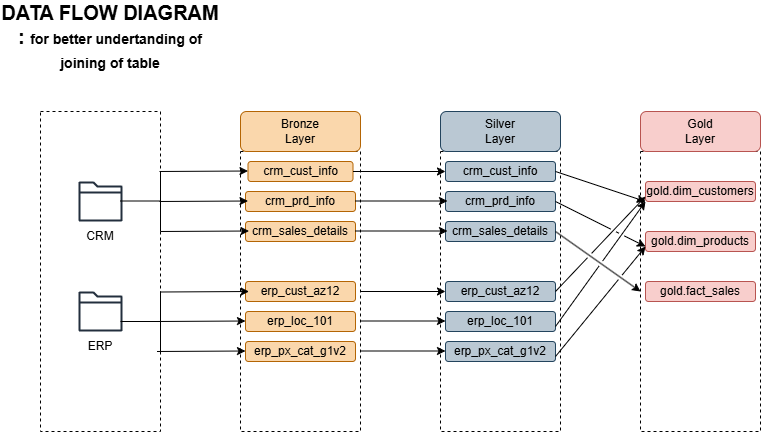

The diagram above was exported from draw.io. Its source (the exported page's mxGraphModel, read from the mxfile embedded in the PNG):
<mxGraphModel dx="1030" dy="626" grid="1" gridSize="10" guides="1" tooltips="1" connect="1" arrows="1" fold="1" page="1" pageScale="1" pageWidth="850" pageHeight="1100" math="0" shadow="0">
  <root>
    <mxCell id="0" />
    <mxCell id="1" parent="0" />
    <mxCell id="iNpcnOUV6x_AukQVU3Jt-1" parent="1" style="rounded=0;whiteSpace=wrap;html=1;dashed=1;fillColor=none;" value="" vertex="1">
      <mxGeometry height="320" width="120" x="80" y="120" as="geometry" />
    </mxCell>
    <mxCell id="iNpcnOUV6x_AukQVU3Jt-2" parent="1" style="sketch=0;outlineConnect=0;fontColor=#232F3E;gradientColor=none;fillColor=#232F3D;strokeColor=none;dashed=0;verticalLabelPosition=bottom;verticalAlign=top;align=center;html=1;fontSize=12;fontStyle=0;aspect=fixed;pointerEvents=1;shape=mxgraph.aws4.folder;" value="" vertex="1">
      <mxGeometry height="40" width="43.94" x="118.03" y="190" as="geometry" />
    </mxCell>
    <mxCell id="iNpcnOUV6x_AukQVU3Jt-3" parent="1" style="sketch=0;outlineConnect=0;fontColor=#232F3E;gradientColor=none;fillColor=#232F3D;strokeColor=none;dashed=0;verticalLabelPosition=bottom;verticalAlign=top;align=center;html=1;fontSize=12;fontStyle=0;aspect=fixed;pointerEvents=1;shape=mxgraph.aws4.folder;" value="" vertex="1">
      <mxGeometry height="40" width="43.94" x="118.03" y="300" as="geometry" />
    </mxCell>
    <mxCell id="iNpcnOUV6x_AukQVU3Jt-4" parent="1" style="text;html=1;whiteSpace=wrap;strokeColor=none;fillColor=none;align=center;verticalAlign=middle;rounded=0;" value="CRM" vertex="1">
      <mxGeometry height="30" width="60" x="110" y="230" as="geometry" />
    </mxCell>
    <mxCell id="iNpcnOUV6x_AukQVU3Jt-5" parent="1" style="text;html=1;whiteSpace=wrap;strokeColor=none;fillColor=none;align=center;verticalAlign=middle;rounded=0;" value="ERP" vertex="1">
      <mxGeometry height="30" width="60" x="110" y="340" as="geometry" />
    </mxCell>
    <mxCell id="iNpcnOUV6x_AukQVU3Jt-6" parent="1" style="rounded=0;whiteSpace=wrap;html=1;dashed=1;fillColor=none;" value="" vertex="1">
      <mxGeometry height="280" width="120" x="280" y="160" as="geometry" />
    </mxCell>
    <mxCell id="iNpcnOUV6x_AukQVU3Jt-7" parent="1" style="rounded=1;whiteSpace=wrap;html=1;fillColor=#fad7ac;strokeColor=#b46504;" value="" vertex="1">
      <mxGeometry height="40" width="120" x="280" y="120" as="geometry" />
    </mxCell>
    <mxCell id="iNpcnOUV6x_AukQVU3Jt-8" parent="1" style="text;html=1;whiteSpace=wrap;strokeColor=none;fillColor=none;align=center;verticalAlign=middle;rounded=0;" value="Bronze Layer" vertex="1">
      <mxGeometry height="30" width="60" x="310" y="125" as="geometry" />
    </mxCell>
    <mxCell id="iNpcnOUV6x_AukQVU3Jt-9" parent="1" style="rounded=1;whiteSpace=wrap;html=1;fillColor=#fad7ac;strokeColor=#b46504;" value="crm_cust_info" vertex="1">
      <mxGeometry height="20" width="105" x="287.5" y="170" as="geometry" />
    </mxCell>
    <mxCell id="iNpcnOUV6x_AukQVU3Jt-10" parent="1" style="rounded=1;whiteSpace=wrap;html=1;fillColor=#fad7ac;strokeColor=#b46504;" value="crm_prd_info" vertex="1">
      <mxGeometry height="20" width="110" x="285" y="200" as="geometry" />
    </mxCell>
    <mxCell id="iNpcnOUV6x_AukQVU3Jt-11" parent="1" style="rounded=1;whiteSpace=wrap;html=1;fillColor=#fad7ac;strokeColor=#b46504;" value="crm_sales_details" vertex="1">
      <mxGeometry height="20" width="110" x="285" y="230" as="geometry" />
    </mxCell>
    <mxCell id="iNpcnOUV6x_AukQVU3Jt-12" parent="1" style="rounded=1;whiteSpace=wrap;html=1;fillColor=#fad7ac;strokeColor=#b46504;" value="erp_cust_az12" vertex="1">
      <mxGeometry height="20" width="110" x="285" y="290" as="geometry" />
    </mxCell>
    <mxCell id="iNpcnOUV6x_AukQVU3Jt-14" parent="1" style="rounded=1;whiteSpace=wrap;html=1;fillColor=#fad7ac;strokeColor=#b46504;" value="erp_loc_101" vertex="1">
      <mxGeometry height="20" width="110" x="285" y="320" as="geometry" />
    </mxCell>
    <mxCell id="iNpcnOUV6x_AukQVU3Jt-15" parent="1" style="rounded=1;whiteSpace=wrap;html=1;fillColor=#fad7ac;strokeColor=#b46504;" value="erp_px_cat_g1v2" vertex="1">
      <mxGeometry height="20" width="110" x="285" y="350" as="geometry" />
    </mxCell>
    <mxCell id="iNpcnOUV6x_AukQVU3Jt-16" parent="1" style="rounded=0;whiteSpace=wrap;html=1;dashed=1;fillColor=none;" value="" vertex="1">
      <mxGeometry height="280" width="120" x="480" y="160" as="geometry" />
    </mxCell>
    <mxCell id="iNpcnOUV6x_AukQVU3Jt-17" parent="1" style="rounded=1;whiteSpace=wrap;html=1;fillColor=#bac8d3;strokeColor=#23445d;" value="" vertex="1">
      <mxGeometry height="40" width="120" x="480" y="120" as="geometry" />
    </mxCell>
    <mxCell id="iNpcnOUV6x_AukQVU3Jt-18" parent="1" style="text;html=1;whiteSpace=wrap;strokeColor=none;fillColor=none;align=center;verticalAlign=middle;rounded=0;" value="Silver Layer" vertex="1">
      <mxGeometry height="30" width="60" x="510" y="125" as="geometry" />
    </mxCell>
    <mxCell id="iNpcnOUV6x_AukQVU3Jt-19" parent="1" style="rounded=1;whiteSpace=wrap;html=1;fillColor=#bac8d3;strokeColor=#23445d;" value="crm_cust_info" vertex="1">
      <mxGeometry height="20" width="110" x="485" y="170" as="geometry" />
    </mxCell>
    <mxCell id="iNpcnOUV6x_AukQVU3Jt-20" parent="1" style="rounded=1;whiteSpace=wrap;html=1;fillColor=#bac8d3;strokeColor=#23445d;" value="crm_prd_info" vertex="1">
      <mxGeometry height="20" width="110" x="485" y="200" as="geometry" />
    </mxCell>
    <mxCell id="iNpcnOUV6x_AukQVU3Jt-21" parent="1" style="rounded=1;whiteSpace=wrap;html=1;fillColor=#bac8d3;strokeColor=#23445d;" value="crm_sales_details" vertex="1">
      <mxGeometry height="20" width="110" x="485" y="230" as="geometry" />
    </mxCell>
    <mxCell id="iNpcnOUV6x_AukQVU3Jt-22" parent="1" style="rounded=1;whiteSpace=wrap;html=1;fillColor=#bac8d3;strokeColor=#23445d;" value="erp_cust_az12" vertex="1">
      <mxGeometry height="20" width="110" x="485" y="290" as="geometry" />
    </mxCell>
    <mxCell id="iNpcnOUV6x_AukQVU3Jt-23" parent="1" style="rounded=1;whiteSpace=wrap;html=1;fillColor=#bac8d3;strokeColor=#23445d;" value="erp_loc_101" vertex="1">
      <mxGeometry height="20" width="110" x="485" y="320" as="geometry" />
    </mxCell>
    <mxCell id="iNpcnOUV6x_AukQVU3Jt-24" parent="1" style="rounded=1;whiteSpace=wrap;html=1;fillColor=#bac8d3;strokeColor=#23445d;" value="erp_px_cat_g1v2" vertex="1">
      <mxGeometry height="20" width="110" x="485" y="350" as="geometry" />
    </mxCell>
    <mxCell id="iNpcnOUV6x_AukQVU3Jt-42" edge="1" parent="1" source="iNpcnOUV6x_AukQVU3Jt-9" style="endArrow=classic;html=1;rounded=0;entryX=0;entryY=0.5;entryDx=0;entryDy=0;exitX=1;exitY=0.5;exitDx=0;exitDy=0;" target="iNpcnOUV6x_AukQVU3Jt-19" value="">
      <mxGeometry height="50" relative="1" width="50" as="geometry">
        <mxPoint x="395" y="180" as="sourcePoint" />
        <mxPoint x="505" y="175" as="targetPoint" />
      </mxGeometry>
    </mxCell>
    <mxCell id="iNpcnOUV6x_AukQVU3Jt-43" edge="1" parent="1" style="endArrow=classic;html=1;rounded=0;entryX=0;entryY=0.5;entryDx=0;entryDy=0;exitX=1;exitY=0.5;exitDx=0;exitDy=0;" value="">
      <mxGeometry height="50" relative="1" width="50" as="geometry">
        <mxPoint x="395" y="209.5" as="sourcePoint" />
        <mxPoint x="487" y="209.5" as="targetPoint" />
      </mxGeometry>
    </mxCell>
    <mxCell id="iNpcnOUV6x_AukQVU3Jt-44" edge="1" parent="1" style="endArrow=classic;html=1;rounded=0;entryX=0;entryY=0.5;entryDx=0;entryDy=0;exitX=1;exitY=0.5;exitDx=0;exitDy=0;" value="">
      <mxGeometry height="50" relative="1" width="50" as="geometry">
        <mxPoint x="395" y="239.5" as="sourcePoint" />
        <mxPoint x="487" y="239.5" as="targetPoint" />
      </mxGeometry>
    </mxCell>
    <mxCell id="iNpcnOUV6x_AukQVU3Jt-45" edge="1" parent="1" style="endArrow=classic;html=1;rounded=0;entryX=0;entryY=0.5;entryDx=0;entryDy=0;" target="iNpcnOUV6x_AukQVU3Jt-22" value="">
      <mxGeometry height="50" relative="1" width="50" as="geometry">
        <mxPoint x="400" y="300" as="sourcePoint" />
        <mxPoint x="480" y="300" as="targetPoint" />
      </mxGeometry>
    </mxCell>
    <mxCell id="iNpcnOUV6x_AukQVU3Jt-46" edge="1" parent="1" style="endArrow=classic;html=1;rounded=0;entryX=0;entryY=0.5;entryDx=0;entryDy=0;" value="">
      <mxGeometry height="50" relative="1" width="50" as="geometry">
        <mxPoint x="400" y="329.5" as="sourcePoint" />
        <mxPoint x="485" y="329.5" as="targetPoint" />
      </mxGeometry>
    </mxCell>
    <mxCell id="iNpcnOUV6x_AukQVU3Jt-47" edge="1" parent="1" style="endArrow=classic;html=1;rounded=0;entryX=0;entryY=0.5;entryDx=0;entryDy=0;" value="">
      <mxGeometry height="50" relative="1" width="50" as="geometry">
        <mxPoint x="400" y="359.5" as="sourcePoint" />
        <mxPoint x="485" y="359.5" as="targetPoint" />
      </mxGeometry>
    </mxCell>
    <mxCell id="iNpcnOUV6x_AukQVU3Jt-52" edge="1" parent="1" style="endArrow=classic;html=1;rounded=0;entryX=0;entryY=0.5;entryDx=0;entryDy=0;" value="">
      <mxGeometry height="50" relative="1" width="50" as="geometry">
        <mxPoint x="199" y="180" as="sourcePoint" />
        <mxPoint x="287.5" y="179.5" as="targetPoint" />
      </mxGeometry>
    </mxCell>
    <mxCell id="iNpcnOUV6x_AukQVU3Jt-53" edge="1" parent="1" style="endArrow=classic;html=1;rounded=0;entryX=0;entryY=0.5;entryDx=0;entryDy=0;" value="">
      <mxGeometry height="50" relative="1" width="50" as="geometry">
        <mxPoint x="199" y="210" as="sourcePoint" />
        <mxPoint x="287.5" y="209.5" as="targetPoint" />
      </mxGeometry>
    </mxCell>
    <mxCell id="iNpcnOUV6x_AukQVU3Jt-54" edge="1" parent="1" style="endArrow=classic;html=1;rounded=0;entryX=0;entryY=0.5;entryDx=0;entryDy=0;" value="">
      <mxGeometry height="50" relative="1" width="50" as="geometry">
        <mxPoint x="200" y="240" as="sourcePoint" />
        <mxPoint x="288.5" y="239.5" as="targetPoint" />
      </mxGeometry>
    </mxCell>
    <mxCell id="iNpcnOUV6x_AukQVU3Jt-55" edge="1" parent="1" style="endArrow=classic;html=1;rounded=0;entryX=0;entryY=0.5;entryDx=0;entryDy=0;" value="">
      <mxGeometry height="50" relative="1" width="50" as="geometry">
        <mxPoint x="200" y="300.5" as="sourcePoint" />
        <mxPoint x="288.5" y="300" as="targetPoint" />
      </mxGeometry>
    </mxCell>
    <mxCell id="iNpcnOUV6x_AukQVU3Jt-56" edge="1" parent="1" style="endArrow=classic;html=1;rounded=0;entryX=0;entryY=0.5;entryDx=0;entryDy=0;" value="">
      <mxGeometry height="50" relative="1" width="50" as="geometry">
        <mxPoint x="196.5" y="330" as="sourcePoint" />
        <mxPoint x="285" y="329.5" as="targetPoint" />
      </mxGeometry>
    </mxCell>
    <mxCell id="iNpcnOUV6x_AukQVU3Jt-57" edge="1" parent="1" style="endArrow=classic;html=1;rounded=0;entryX=0;entryY=0.5;entryDx=0;entryDy=0;" value="">
      <mxGeometry height="50" relative="1" width="50" as="geometry">
        <mxPoint x="196.5" y="360" as="sourcePoint" />
        <mxPoint x="285" y="359.5" as="targetPoint" />
      </mxGeometry>
    </mxCell>
    <mxCell id="iNpcnOUV6x_AukQVU3Jt-58" edge="1" parent="1" style="endArrow=none;html=1;rounded=0;" value="">
      <mxGeometry height="50" relative="1" width="50" as="geometry">
        <mxPoint x="200" y="240" as="sourcePoint" />
        <mxPoint x="200" y="180" as="targetPoint" />
      </mxGeometry>
    </mxCell>
    <mxCell id="iNpcnOUV6x_AukQVU3Jt-59" edge="1" parent="1" style="endArrow=none;html=1;rounded=0;" value="">
      <mxGeometry height="50" relative="1" width="50" as="geometry">
        <mxPoint x="200" y="360" as="sourcePoint" />
        <mxPoint x="200" y="300" as="targetPoint" />
      </mxGeometry>
    </mxCell>
    <mxCell id="iNpcnOUV6x_AukQVU3Jt-60" edge="1" parent="1" style="endArrow=none;html=1;rounded=0;" value="">
      <mxGeometry height="50" relative="1" width="50" as="geometry">
        <mxPoint x="160" y="330" as="sourcePoint" />
        <mxPoint x="200" y="330" as="targetPoint" />
      </mxGeometry>
    </mxCell>
    <mxCell id="iNpcnOUV6x_AukQVU3Jt-61" edge="1" parent="1" style="endArrow=none;html=1;rounded=0;" value="">
      <mxGeometry height="50" relative="1" width="50" as="geometry">
        <mxPoint x="160" y="209.5" as="sourcePoint" />
        <mxPoint x="200" y="209.5" as="targetPoint" />
      </mxGeometry>
    </mxCell>
    <mxCell id="iNpcnOUV6x_AukQVU3Jt-62" parent="1" style="text;html=1;whiteSpace=wrap;strokeColor=none;fillColor=none;align=center;verticalAlign=middle;rounded=0;fontSize=20;" value="&lt;b&gt;DATA FLOW DIAGRAM : &lt;font style=&quot;font-size: 14px;&quot;&gt;for better undertanding of joining of table&lt;/font&gt;&lt;/b&gt;" vertex="1">
      <mxGeometry height="50" width="220" x="40" y="20" as="geometry" />
    </mxCell>
    <mxCell id="ZH-l-Mq3GfiFuJk9Ssde-1" parent="1" style="rounded=0;whiteSpace=wrap;html=1;dashed=1;fillColor=none;" value="" vertex="1">
      <mxGeometry height="280" width="120" x="680" y="160" as="geometry" />
    </mxCell>
    <mxCell id="ZH-l-Mq3GfiFuJk9Ssde-2" parent="1" style="rounded=1;whiteSpace=wrap;html=1;fillColor=#f8cecc;strokeColor=#b85450;" value="" vertex="1">
      <mxGeometry height="40" width="120" x="680" y="120" as="geometry" />
    </mxCell>
    <mxCell id="ZH-l-Mq3GfiFuJk9Ssde-3" parent="1" style="text;html=1;whiteSpace=wrap;fillColor=none;align=center;verticalAlign=middle;rounded=0;" value="Gold Layer" vertex="1">
      <mxGeometry height="30" width="60" x="710" y="125" as="geometry" />
    </mxCell>
    <mxCell id="ZH-l-Mq3GfiFuJk9Ssde-4" parent="1" style="rounded=1;whiteSpace=wrap;html=1;fillColor=#f8cecc;strokeColor=#b85450;" value="gold.dim_customers" vertex="1">
      <mxGeometry height="20" width="110" x="685" y="190" as="geometry" />
    </mxCell>
    <mxCell id="ZH-l-Mq3GfiFuJk9Ssde-5" parent="1" style="rounded=1;whiteSpace=wrap;html=1;fillColor=#f8cecc;strokeColor=#b85450;" value="gold.dim_products" vertex="1">
      <mxGeometry height="20" width="110" x="685" y="240" as="geometry" />
    </mxCell>
    <mxCell id="ZH-l-Mq3GfiFuJk9Ssde-6" parent="1" style="rounded=1;whiteSpace=wrap;html=1;fillColor=#f8cecc;strokeColor=#b85450;" value="gold.fact_sales" vertex="1">
      <mxGeometry height="20" width="110" x="685" y="290" as="geometry" />
    </mxCell>
    <mxCell id="ZH-l-Mq3GfiFuJk9Ssde-10" edge="1" parent="1" style="endArrow=classic;html=1;rounded=0;entryX=0;entryY=0.5;entryDx=0;entryDy=0;jumpStyle=gap;" target="ZH-l-Mq3GfiFuJk9Ssde-1" value="">
      <mxGeometry height="50" relative="1" width="50" as="geometry">
        <mxPoint x="595" y="240" as="sourcePoint" />
        <mxPoint x="645" y="190" as="targetPoint" />
      </mxGeometry>
    </mxCell>
    <mxCell id="ZH-l-Mq3GfiFuJk9Ssde-11" edge="1" parent="1" source="iNpcnOUV6x_AukQVU3Jt-22" style="endArrow=classic;html=1;rounded=0;entryX=0;entryY=0.75;entryDx=0;entryDy=0;exitX=1;exitY=0.5;exitDx=0;exitDy=0;jumpStyle=gap;" target="ZH-l-Mq3GfiFuJk9Ssde-4" value="">
      <mxGeometry height="50" relative="1" width="50" as="geometry">
        <mxPoint x="600" y="300" as="sourcePoint" />
        <mxPoint x="685" y="360" as="targetPoint" />
      </mxGeometry>
    </mxCell>
    <mxCell id="ZH-l-Mq3GfiFuJk9Ssde-13" edge="1" parent="1" source="iNpcnOUV6x_AukQVU3Jt-23" style="endArrow=classic;html=1;rounded=0;entryX=0;entryY=1;entryDx=0;entryDy=0;exitX=1;exitY=0.75;exitDx=0;exitDy=0;jumpStyle=gap;" target="ZH-l-Mq3GfiFuJk9Ssde-4" value="">
      <mxGeometry height="50" relative="1" width="50" as="geometry">
        <mxPoint x="605" y="310" as="sourcePoint" />
        <mxPoint x="695" y="215" as="targetPoint" />
      </mxGeometry>
    </mxCell>
    <mxCell id="ZH-l-Mq3GfiFuJk9Ssde-14" edge="1" parent="1" source="iNpcnOUV6x_AukQVU3Jt-19" style="endArrow=classic;html=1;rounded=0;entryX=0;entryY=1;entryDx=0;entryDy=0;exitX=1;exitY=0.5;exitDx=0;exitDy=0;jumpStyle=gap;" target="ZH-l-Mq3GfiFuJk9Ssde-4" value="">
      <mxGeometry height="50" relative="1" width="50" as="geometry">
        <mxPoint x="605" y="345" as="sourcePoint" />
        <mxPoint x="695" y="220" as="targetPoint" />
      </mxGeometry>
    </mxCell>
    <mxCell id="ZH-l-Mq3GfiFuJk9Ssde-15" edge="1" parent="1" source="iNpcnOUV6x_AukQVU3Jt-20" style="endArrow=classic;html=1;rounded=0;entryX=0;entryY=0.75;entryDx=0;entryDy=0;exitX=1;exitY=0.5;exitDx=0;exitDy=0;jumpStyle=gap;" target="ZH-l-Mq3GfiFuJk9Ssde-5" value="">
      <mxGeometry height="50" relative="1" width="50" as="geometry">
        <mxPoint x="605" y="190" as="sourcePoint" />
        <mxPoint x="695" y="220" as="targetPoint" />
      </mxGeometry>
    </mxCell>
    <mxCell id="ZH-l-Mq3GfiFuJk9Ssde-16" edge="1" parent="1" source="iNpcnOUV6x_AukQVU3Jt-24" style="endArrow=classic;html=1;rounded=0;entryX=0;entryY=0.75;entryDx=0;entryDy=0;exitX=1;exitY=0.75;exitDx=0;exitDy=0;jumpStyle=gap;" target="ZH-l-Mq3GfiFuJk9Ssde-5" value="">
      <mxGeometry height="50" relative="1" width="50" as="geometry">
        <mxPoint x="605" y="220" as="sourcePoint" />
        <mxPoint x="695" y="265" as="targetPoint" />
      </mxGeometry>
    </mxCell>
  </root>
</mxGraphModel>